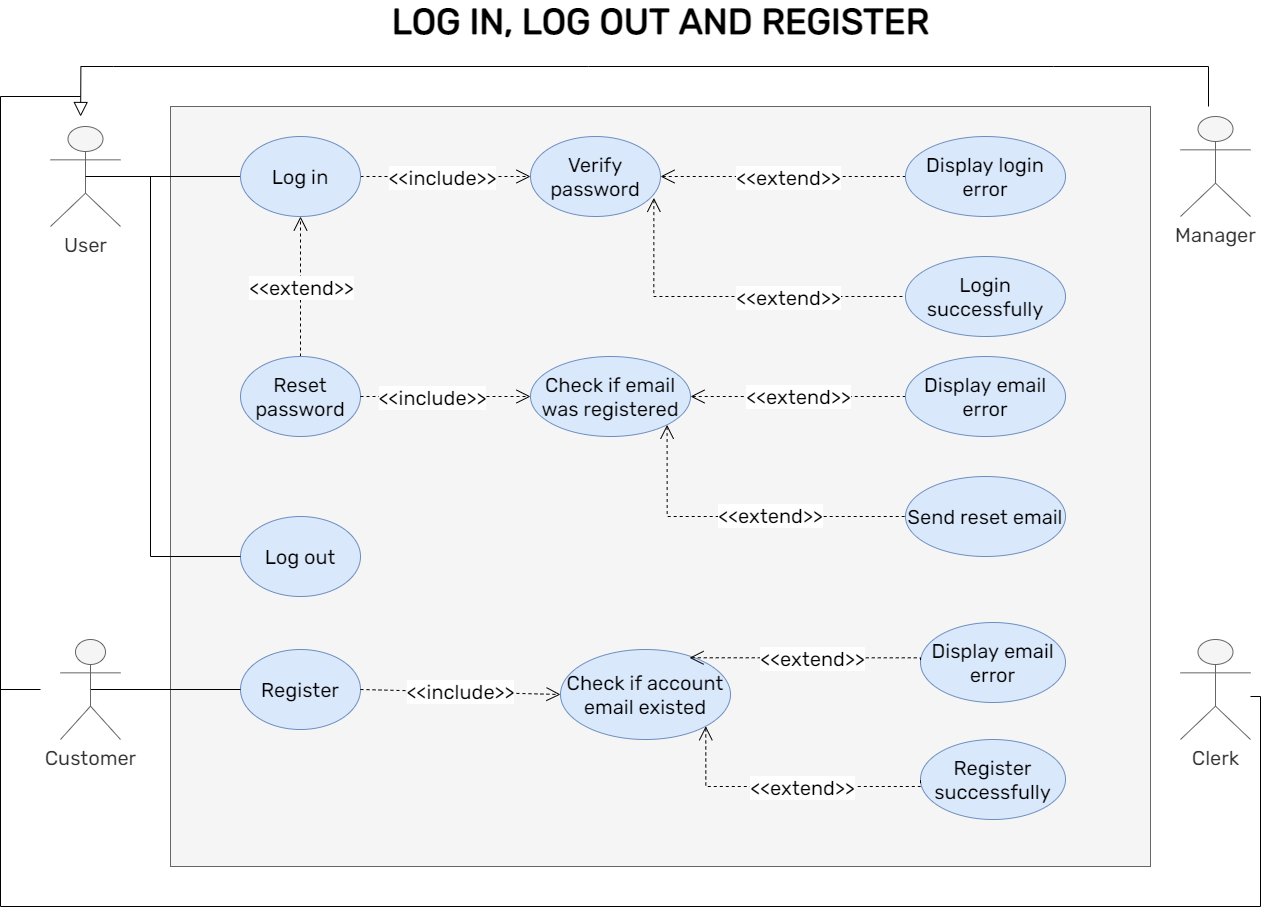

The diagram above was exported from draw.io. Its source (the exported page's mxGraphModel, read from the mxfile embedded in the PNG):
<mxGraphModel dx="1738" dy="1022" grid="1" gridSize="10" guides="1" tooltips="1" connect="1" arrows="1" fold="1" page="1" pageScale="1" pageWidth="1654" pageHeight="2336" math="0" shadow="0">
  <root>
    <mxCell id="0" />
    <mxCell id="1" parent="0" />
    <mxCell id="ohrEEvBWGCOfW1JZ8DfZ-1" value="" style="rounded=0;whiteSpace=wrap;html=1;fillColor=#f5f5f5;fontColor=#333333;strokeColor=#666666;fontFamily=Rubik;fontSource=https%3A%2F%2Ffonts.googleapis.com%2Fcss%3Ffamily%3DRubik;fontSize=20;" parent="1" vertex="1">
      <mxGeometry x="380" y="220" width="980" height="760" as="geometry" />
    </mxCell>
    <mxCell id="GHTDj0cvbYN8LIA7oIas-1" style="edgeStyle=orthogonalEdgeStyle;rounded=0;orthogonalLoop=1;jettySize=auto;html=1;exitX=0.5;exitY=0.5;exitDx=0;exitDy=0;entryX=0;entryY=0.5;entryDx=0;entryDy=0;endArrow=none;endFill=0;exitPerimeter=0;fontFamily=Rubik;fontSource=https%3A%2F%2Ffonts.googleapis.com%2Fcss%3Ffamily%3DRubik;fontSize=20;" parent="1" source="ohrEEvBWGCOfW1JZ8DfZ-2" target="ohrEEvBWGCOfW1JZ8DfZ-5" edge="1">
      <mxGeometry relative="1" as="geometry" />
    </mxCell>
    <mxCell id="ohrEEvBWGCOfW1JZ8DfZ-2" value="User&lt;br style=&quot;font-size: 20px;&quot;&gt;" style="shape=umlActor;verticalLabelPosition=bottom;verticalAlign=top;html=1;outlineConnect=0;fillColor=#f5f5f5;fontColor=#333333;strokeColor=#666666;fontFamily=Rubik;fontSource=https%3A%2F%2Ffonts.googleapis.com%2Fcss%3Ffamily%3DRubik;fontSize=20;" parent="1" vertex="1">
      <mxGeometry x="260" y="240" width="70" height="100" as="geometry" />
    </mxCell>
    <mxCell id="ohrEEvBWGCOfW1JZ8DfZ-3" value="&lt;font data-font-src=&quot;https://fonts.googleapis.com/css?family=Rubik&quot; style=&quot;font-size: 36px&quot;&gt;&lt;b&gt;LOG IN, LOG OUT AND REGISTER&lt;/b&gt;&lt;/font&gt;" style="text;html=1;align=center;verticalAlign=middle;resizable=0;points=[];autosize=1;strokeColor=none;fillColor=none;fontFamily=Rubik;fontSource=https%3A%2F%2Ffonts.googleapis.com%2Fcss%3Ffamily%3DRubik;" parent="1" vertex="1">
      <mxGeometry x="595" y="120" width="550" height="30" as="geometry" />
    </mxCell>
    <mxCell id="ohrEEvBWGCOfW1JZ8DfZ-12" style="edgeStyle=orthogonalEdgeStyle;rounded=0;orthogonalLoop=1;jettySize=auto;html=1;exitX=1;exitY=0.5;exitDx=0;exitDy=0;fontSize=20;dashed=1;endSize=12;startSize=12;fontFamily=Rubik;fontSource=https%3A%2F%2Ffonts.googleapis.com%2Fcss%3Ffamily%3DRubik;endArrow=open;endFill=0;" parent="1" source="ohrEEvBWGCOfW1JZ8DfZ-5" target="ohrEEvBWGCOfW1JZ8DfZ-9" edge="1">
      <mxGeometry relative="1" as="geometry" />
    </mxCell>
    <mxCell id="ohrEEvBWGCOfW1JZ8DfZ-17" value="&amp;lt;&amp;lt;include&amp;gt;&amp;gt;" style="edgeLabel;html=1;align=center;verticalAlign=middle;resizable=0;points=[];fontSize=20;fontFamily=Rubik;fontSource=https%3A%2F%2Ffonts.googleapis.com%2Fcss%3Ffamily%3DRubik;" parent="ohrEEvBWGCOfW1JZ8DfZ-12" connectable="0" vertex="1">
      <mxGeometry x="-0.2" relative="1" as="geometry">
        <mxPoint x="12" as="offset" />
      </mxGeometry>
    </mxCell>
    <mxCell id="ohrEEvBWGCOfW1JZ8DfZ-5" value="&lt;font style=&quot;font-size: 20px;&quot;&gt;Log in&lt;/font&gt;" style="ellipse;whiteSpace=wrap;html=1;fillColor=#dae8fc;strokeColor=#6c8ebf;fontFamily=Rubik;fontSource=https%3A%2F%2Ffonts.googleapis.com%2Fcss%3Ffamily%3DRubik;fontSize=20;" parent="1" vertex="1">
      <mxGeometry x="450" y="250" width="120" height="80" as="geometry" />
    </mxCell>
    <mxCell id="ohrEEvBWGCOfW1JZ8DfZ-7" value="&lt;font style=&quot;font-size: 20px;&quot;&gt;Log out&lt;/font&gt;" style="ellipse;whiteSpace=wrap;html=1;fillColor=#dae8fc;strokeColor=#6c8ebf;fontFamily=Rubik;fontSource=https%3A%2F%2Ffonts.googleapis.com%2Fcss%3Ffamily%3DRubik;fontSize=20;" parent="1" vertex="1">
      <mxGeometry x="450" y="630" width="120" height="80" as="geometry" />
    </mxCell>
    <mxCell id="ohrEEvBWGCOfW1JZ8DfZ-8" value="&lt;font style=&quot;font-size: 20px;&quot;&gt;Register&lt;/font&gt;" style="ellipse;whiteSpace=wrap;html=1;fillColor=#dae8fc;strokeColor=#6c8ebf;fontFamily=Rubik;fontSource=https%3A%2F%2Ffonts.googleapis.com%2Fcss%3Ffamily%3DRubik;fontSize=20;" parent="1" vertex="1">
      <mxGeometry x="450" y="763" width="120" height="80" as="geometry" />
    </mxCell>
    <mxCell id="ohrEEvBWGCOfW1JZ8DfZ-13" style="edgeStyle=orthogonalEdgeStyle;rounded=0;orthogonalLoop=1;jettySize=auto;html=1;exitX=1;exitY=0.5;exitDx=0;exitDy=0;dashed=1;fontSize=20;startArrow=open;startFill=0;endArrow=none;endFill=0;endSize=12;startSize=12;fontFamily=Rubik;fontSource=https%3A%2F%2Ffonts.googleapis.com%2Fcss%3Ffamily%3DRubik;" parent="1" source="ohrEEvBWGCOfW1JZ8DfZ-9" target="ohrEEvBWGCOfW1JZ8DfZ-10" edge="1">
      <mxGeometry relative="1" as="geometry" />
    </mxCell>
    <mxCell id="ohrEEvBWGCOfW1JZ8DfZ-15" value="&amp;lt;&amp;lt;extend&amp;gt;&amp;gt;" style="edgeLabel;html=1;align=center;verticalAlign=middle;resizable=0;points=[];fontSize=20;fontFamily=Rubik;fontSource=https%3A%2F%2Ffonts.googleapis.com%2Fcss%3Ffamily%3DRubik;" parent="ohrEEvBWGCOfW1JZ8DfZ-13" connectable="0" vertex="1">
      <mxGeometry x="-0.2933" y="-1" relative="1" as="geometry">
        <mxPoint x="40" y="-1" as="offset" />
      </mxGeometry>
    </mxCell>
    <mxCell id="ohrEEvBWGCOfW1JZ8DfZ-14" style="edgeStyle=orthogonalEdgeStyle;rounded=0;orthogonalLoop=1;jettySize=auto;html=1;entryX=0;entryY=0.5;entryDx=0;entryDy=0;dashed=1;fontSize=20;startArrow=open;startFill=0;endArrow=none;endFill=0;endSize=12;startSize=12;exitX=0.949;exitY=0.767;exitDx=0;exitDy=0;exitPerimeter=0;fontFamily=Rubik;fontSource=https%3A%2F%2Ffonts.googleapis.com%2Fcss%3Ffamily%3DRubik;" parent="1" source="ohrEEvBWGCOfW1JZ8DfZ-9" target="ohrEEvBWGCOfW1JZ8DfZ-11" edge="1">
      <mxGeometry relative="1" as="geometry">
        <Array as="points">
          <mxPoint x="863" y="410" />
        </Array>
      </mxGeometry>
    </mxCell>
    <mxCell id="ohrEEvBWGCOfW1JZ8DfZ-16" value="&amp;lt;&amp;lt;extend&amp;gt;&amp;gt;" style="edgeLabel;html=1;align=center;verticalAlign=middle;resizable=0;points=[];fontSize=20;fontFamily=Rubik;fontSource=https%3A%2F%2Ffonts.googleapis.com%2Fcss%3Ffamily%3DRubik;" parent="ohrEEvBWGCOfW1JZ8DfZ-14" connectable="0" vertex="1">
      <mxGeometry x="0.2588" y="-3" relative="1" as="geometry">
        <mxPoint x="12" y="-3" as="offset" />
      </mxGeometry>
    </mxCell>
    <mxCell id="ohrEEvBWGCOfW1JZ8DfZ-9" value="&lt;font style=&quot;font-size: 20px;&quot;&gt;Verify password&lt;/font&gt;" style="ellipse;whiteSpace=wrap;html=1;fillColor=#dae8fc;strokeColor=#6c8ebf;fontFamily=Rubik;fontSource=https%3A%2F%2Ffonts.googleapis.com%2Fcss%3Ffamily%3DRubik;fontSize=20;" parent="1" vertex="1">
      <mxGeometry x="740" y="250" width="130" height="80" as="geometry" />
    </mxCell>
    <mxCell id="ohrEEvBWGCOfW1JZ8DfZ-10" value="&lt;font style=&quot;font-size: 20px;&quot;&gt;Display login error&lt;/font&gt;" style="ellipse;whiteSpace=wrap;html=1;fillColor=#dae8fc;strokeColor=#6c8ebf;fontFamily=Rubik;fontSource=https%3A%2F%2Ffonts.googleapis.com%2Fcss%3Ffamily%3DRubik;fontSize=20;" parent="1" vertex="1">
      <mxGeometry x="1115" y="250" width="160" height="80" as="geometry" />
    </mxCell>
    <mxCell id="GHTDj0cvbYN8LIA7oIas-2" style="edgeStyle=orthogonalEdgeStyle;rounded=0;orthogonalLoop=1;jettySize=auto;html=1;exitX=0.5;exitY=0.5;exitDx=0;exitDy=0;entryX=0;entryY=0.5;entryDx=0;entryDy=0;endArrow=none;endFill=0;exitPerimeter=0;fontFamily=Rubik;fontSource=https%3A%2F%2Ffonts.googleapis.com%2Fcss%3Ffamily%3DRubik;fontSize=20;" parent="1" source="ohrEEvBWGCOfW1JZ8DfZ-2" target="ohrEEvBWGCOfW1JZ8DfZ-7" edge="1">
      <mxGeometry relative="1" as="geometry">
        <mxPoint x="300" y="300" as="sourcePoint" />
        <mxPoint x="500" y="300" as="targetPoint" />
        <Array as="points">
          <mxPoint x="360" y="290" />
          <mxPoint x="360" y="670" />
        </Array>
      </mxGeometry>
    </mxCell>
    <mxCell id="ohrEEvBWGCOfW1JZ8DfZ-11" value="&lt;font style=&quot;font-size: 20px;&quot;&gt;Login successfully&lt;/font&gt;" style="ellipse;whiteSpace=wrap;html=1;fillColor=#dae8fc;strokeColor=#6c8ebf;fontFamily=Rubik;fontSource=https%3A%2F%2Ffonts.googleapis.com%2Fcss%3Ffamily%3DRubik;fontSize=20;" parent="1" vertex="1">
      <mxGeometry x="1115" y="370" width="160" height="80" as="geometry" />
    </mxCell>
    <mxCell id="IC058psc_yqqrELsm-MC-4" style="edgeStyle=orthogonalEdgeStyle;rounded=0;orthogonalLoop=1;jettySize=auto;html=1;exitX=0.5;exitY=0.5;exitDx=0;exitDy=0;exitPerimeter=0;endArrow=none;endFill=0;fontFamily=Rubik;fontSource=https%3A%2F%2Ffonts.googleapis.com%2Fcss%3Ffamily%3DRubik;fontSize=20;" parent="1" source="IC058psc_yqqrELsm-MC-3" target="ohrEEvBWGCOfW1JZ8DfZ-8" edge="1">
      <mxGeometry relative="1" as="geometry" />
    </mxCell>
    <mxCell id="IC058psc_yqqrELsm-MC-3" value="Customer" style="shape=umlActor;verticalLabelPosition=bottom;verticalAlign=top;html=1;outlineConnect=0;fillColor=#f5f5f5;fontColor=#333333;strokeColor=#666666;fontFamily=Rubik;fontSource=https%3A%2F%2Ffonts.googleapis.com%2Fcss%3Ffamily%3DRubik;fontSize=20;" parent="1" vertex="1">
      <mxGeometry x="270" y="753" width="60" height="100" as="geometry" />
    </mxCell>
    <mxCell id="IC058psc_yqqrELsm-MC-7" value="&lt;font style=&quot;font-size: 20px;&quot;&gt;Check if account email existed&lt;br style=&quot;font-size: 20px;&quot;&gt;&lt;/font&gt;" style="ellipse;whiteSpace=wrap;html=1;fillColor=#dae8fc;strokeColor=#6c8ebf;fontFamily=Rubik;fontSource=https%3A%2F%2Ffonts.googleapis.com%2Fcss%3Ffamily%3DRubik;fontSize=20;" parent="1" vertex="1">
      <mxGeometry x="770" y="763" width="170" height="90" as="geometry" />
    </mxCell>
    <mxCell id="IC058psc_yqqrELsm-MC-9" value="&lt;font style=&quot;font-size: 20px;&quot;&gt;&amp;lt;&amp;lt;include&amp;gt;&amp;gt;&lt;/font&gt;" style="endArrow=open;endSize=12;dashed=1;html=1;rounded=0;entryX=0;entryY=0.5;entryDx=0;entryDy=0;exitX=1;exitY=0.5;exitDx=0;exitDy=0;endFill=0;fontFamily=Rubik;fontSource=https%3A%2F%2Ffonts.googleapis.com%2Fcss%3Ffamily%3DRubik;fontSize=20;" parent="1" source="ohrEEvBWGCOfW1JZ8DfZ-8" target="IC058psc_yqqrELsm-MC-7" edge="1">
      <mxGeometry width="160" relative="1" as="geometry">
        <mxPoint x="620" y="663" as="sourcePoint" />
        <mxPoint x="780" y="663" as="targetPoint" />
        <mxPoint as="offset" />
      </mxGeometry>
    </mxCell>
    <mxCell id="ohrEEvBWGCOfW1JZ8DfZ-22" style="edgeStyle=orthogonalEdgeStyle;rounded=0;orthogonalLoop=1;jettySize=auto;html=1;fontSize=20;startArrow=none;startFill=0;endArrow=none;endFill=0;startSize=12;endSize=12;fontFamily=Rubik;fontSource=https%3A%2F%2Ffonts.googleapis.com%2Fcss%3Ffamily%3DRubik;" parent="1" source="ohrEEvBWGCOfW1JZ8DfZ-19" edge="1">
      <mxGeometry relative="1" as="geometry">
        <mxPoint x="290" y="210" as="targetPoint" />
        <Array as="points">
          <mxPoint x="1470" y="810" />
          <mxPoint x="1470" y="1020" />
          <mxPoint x="210" y="1020" />
          <mxPoint x="210" y="210" />
        </Array>
      </mxGeometry>
    </mxCell>
    <mxCell id="ohrEEvBWGCOfW1JZ8DfZ-19" value="Clerk" style="shape=umlActor;verticalLabelPosition=bottom;verticalAlign=top;html=1;outlineConnect=0;fillColor=#f5f5f5;fontColor=#333333;strokeColor=#666666;fontFamily=Rubik;fontSource=https%3A%2F%2Ffonts.googleapis.com%2Fcss%3Ffamily%3DRubik;fontSize=20;" parent="1" vertex="1">
      <mxGeometry x="1390" y="753" width="70" height="100" as="geometry" />
    </mxCell>
    <mxCell id="ohrEEvBWGCOfW1JZ8DfZ-21" value="Manager" style="shape=umlActor;verticalLabelPosition=bottom;verticalAlign=top;html=1;outlineConnect=0;fillColor=#f5f5f5;fontColor=#333333;strokeColor=#666666;fontFamily=Rubik;fontSource=https%3A%2F%2Ffonts.googleapis.com%2Fcss%3Ffamily%3DRubik;fontSize=20;" parent="1" vertex="1">
      <mxGeometry x="1390" y="230" width="70" height="100" as="geometry" />
    </mxCell>
    <mxCell id="IC058psc_yqqrELsm-MC-10" value="&lt;span style=&quot;font-size: 20px;&quot;&gt;Display email error&lt;/span&gt;" style="ellipse;whiteSpace=wrap;html=1;fillColor=#dae8fc;strokeColor=#6c8ebf;fontFamily=Rubik;fontSource=https%3A%2F%2Ffonts.googleapis.com%2Fcss%3Ffamily%3DRubik;fontSize=20;" parent="1" vertex="1">
      <mxGeometry x="1130" y="736" width="145" height="80" as="geometry" />
    </mxCell>
    <mxCell id="IC058psc_yqqrELsm-MC-11" value="&lt;span style=&quot;font-size: 20px;&quot;&gt;Register successfully&lt;/span&gt;" style="ellipse;whiteSpace=wrap;html=1;fillColor=#dae8fc;strokeColor=#6c8ebf;fontFamily=Rubik;fontSource=https%3A%2F%2Ffonts.googleapis.com%2Fcss%3Ffamily%3DRubik;fontSize=20;" parent="1" vertex="1">
      <mxGeometry x="1130" y="853" width="145" height="80" as="geometry" />
    </mxCell>
    <mxCell id="IC058psc_yqqrELsm-MC-14" style="edgeStyle=orthogonalEdgeStyle;rounded=0;orthogonalLoop=1;jettySize=auto;html=1;dashed=1;fontSize=20;startArrow=open;startFill=0;endArrow=none;endFill=0;endSize=12;startSize=12;entryX=0;entryY=0.5;entryDx=0;entryDy=0;exitX=0.759;exitY=0.092;exitDx=0;exitDy=0;exitPerimeter=0;fontFamily=Rubik;fontSource=https%3A%2F%2Ffonts.googleapis.com%2Fcss%3Ffamily%3DRubik;" parent="1" source="IC058psc_yqqrELsm-MC-7" target="IC058psc_yqqrELsm-MC-10" edge="1">
      <mxGeometry relative="1" as="geometry">
        <mxPoint x="915.1969010630082" y="774.6094133278572" as="sourcePoint" />
        <mxPoint x="1114.9999999999923" y="771.38" as="targetPoint" />
        <Array as="points">
          <mxPoint x="1130" y="771" />
          <mxPoint x="1130" y="776" />
        </Array>
      </mxGeometry>
    </mxCell>
    <mxCell id="IC058psc_yqqrELsm-MC-15" value="&amp;lt;&amp;lt;extend&amp;gt;&amp;gt;" style="edgeLabel;html=1;align=center;verticalAlign=middle;resizable=0;points=[];fontSize=20;fontFamily=Rubik;fontSource=https%3A%2F%2Ffonts.googleapis.com%2Fcss%3Ffamily%3DRubik;" parent="IC058psc_yqqrELsm-MC-14" connectable="0" vertex="1">
      <mxGeometry x="-0.2933" y="-1" relative="1" as="geometry">
        <mxPoint x="40" y="-1" as="offset" />
      </mxGeometry>
    </mxCell>
    <mxCell id="IC058psc_yqqrELsm-MC-16" style="edgeStyle=orthogonalEdgeStyle;rounded=0;orthogonalLoop=1;jettySize=auto;html=1;dashed=1;fontSize=20;startArrow=open;startFill=0;endArrow=none;endFill=0;endSize=12;startSize=12;entryX=0;entryY=0.5;entryDx=0;entryDy=0;exitX=1;exitY=1;exitDx=0;exitDy=0;fontFamily=Rubik;fontSource=https%3A%2F%2Ffonts.googleapis.com%2Fcss%3Ffamily%3DRubik;" parent="1" source="IC058psc_yqqrELsm-MC-7" target="IC058psc_yqqrELsm-MC-11" edge="1">
      <mxGeometry relative="1" as="geometry">
        <mxPoint x="925.1969010630082" y="786.2294133278572" as="sourcePoint" />
        <mxPoint x="1124.9999999999923" y="783" as="targetPoint" />
        <Array as="points">
          <mxPoint x="915" y="900" />
        </Array>
      </mxGeometry>
    </mxCell>
    <mxCell id="IC058psc_yqqrELsm-MC-17" value="&amp;lt;&amp;lt;extend&amp;gt;&amp;gt;" style="edgeLabel;html=1;align=center;verticalAlign=middle;resizable=0;points=[];fontSize=20;fontFamily=Rubik;fontSource=https%3A%2F%2Ffonts.googleapis.com%2Fcss%3Ffamily%3DRubik;" parent="IC058psc_yqqrELsm-MC-16" connectable="0" vertex="1">
      <mxGeometry x="-0.2933" y="-1" relative="1" as="geometry">
        <mxPoint x="56" y="-1" as="offset" />
      </mxGeometry>
    </mxCell>
    <mxCell id="ohrEEvBWGCOfW1JZ8DfZ-24" value="" style="endArrow=none;html=1;rounded=0;fontSize=20;startSize=12;endSize=12;fontFamily=Rubik;fontSource=https%3A%2F%2Ffonts.googleapis.com%2Fcss%3Ffamily%3DRubik;endFill=0;startArrow=block;startFill=0;" parent="1" edge="1">
      <mxGeometry width="50" height="50" relative="1" as="geometry">
        <mxPoint x="290.13" y="230" as="sourcePoint" />
        <mxPoint x="1418" y="220" as="targetPoint" />
        <Array as="points">
          <mxPoint x="290.38" y="180" />
          <mxPoint x="322.88" y="180" />
          <mxPoint x="797.88" y="180" />
          <mxPoint x="1262.88" y="180" />
          <mxPoint x="1418" y="180" />
        </Array>
      </mxGeometry>
    </mxCell>
    <mxCell id="1mc5wJP6nv6uys_Rp-Ut-16" style="edgeStyle=orthogonalEdgeStyle;rounded=0;orthogonalLoop=1;jettySize=auto;html=1;exitX=0.5;exitY=0;exitDx=0;exitDy=0;dashed=1;startArrow=none;startFill=0;endArrow=open;endFill=0;startSize=12;endSize=12;fontSize=20;" parent="1" source="1mc5wJP6nv6uys_Rp-Ut-1" target="ohrEEvBWGCOfW1JZ8DfZ-5" edge="1">
      <mxGeometry relative="1" as="geometry" />
    </mxCell>
    <mxCell id="1mc5wJP6nv6uys_Rp-Ut-1" value="&lt;font style=&quot;font-size: 20px;&quot;&gt;Reset password&lt;/font&gt;" style="ellipse;whiteSpace=wrap;html=1;fillColor=#dae8fc;strokeColor=#6c8ebf;fontFamily=Rubik;fontSource=https%3A%2F%2Ffonts.googleapis.com%2Fcss%3Ffamily%3DRubik;fontSize=20;" parent="1" vertex="1">
      <mxGeometry x="450" y="470" width="120" height="80" as="geometry" />
    </mxCell>
    <mxCell id="1mc5wJP6nv6uys_Rp-Ut-10" value="" style="edgeStyle=orthogonalEdgeStyle;rounded=0;orthogonalLoop=1;jettySize=auto;html=1;endArrow=none;endFill=0;startArrow=open;startFill=0;endSize=12;startSize=12;dashed=1;fontSize=20;" parent="1" source="1mc5wJP6nv6uys_Rp-Ut-2" target="1mc5wJP6nv6uys_Rp-Ut-9" edge="1">
      <mxGeometry relative="1" as="geometry">
        <Array as="points">
          <mxPoint x="990" y="510" />
          <mxPoint x="990" y="510" />
        </Array>
      </mxGeometry>
    </mxCell>
    <mxCell id="1mc5wJP6nv6uys_Rp-Ut-13" style="edgeStyle=orthogonalEdgeStyle;rounded=0;orthogonalLoop=1;jettySize=auto;html=1;exitX=1;exitY=1;exitDx=0;exitDy=0;entryX=0;entryY=0.5;entryDx=0;entryDy=0;dashed=1;startArrow=open;startFill=0;endArrow=none;endFill=0;startSize=12;endSize=12;fontSize=20;" parent="1" source="1mc5wJP6nv6uys_Rp-Ut-2" target="1mc5wJP6nv6uys_Rp-Ut-11" edge="1">
      <mxGeometry relative="1" as="geometry">
        <Array as="points">
          <mxPoint x="877" y="630" />
        </Array>
      </mxGeometry>
    </mxCell>
    <mxCell id="1mc5wJP6nv6uys_Rp-Ut-2" value="&lt;span style=&quot;font-size: 20px;&quot;&gt;Check if email was registered&lt;/span&gt;" style="ellipse;whiteSpace=wrap;html=1;fillColor=#dae8fc;strokeColor=#6c8ebf;fontFamily=Rubik;fontSource=https%3A%2F%2Ffonts.googleapis.com%2Fcss%3Ffamily%3DRubik;fontSize=20;" parent="1" vertex="1">
      <mxGeometry x="740" y="470" width="160" height="80" as="geometry" />
    </mxCell>
    <mxCell id="1mc5wJP6nv6uys_Rp-Ut-5" style="edgeStyle=orthogonalEdgeStyle;rounded=0;orthogonalLoop=1;jettySize=auto;html=1;exitX=1;exitY=0.5;exitDx=0;exitDy=0;fontSize=20;dashed=1;endSize=12;startSize=12;fontFamily=Rubik;fontSource=https%3A%2F%2Ffonts.googleapis.com%2Fcss%3Ffamily%3DRubik;entryX=0;entryY=0.5;entryDx=0;entryDy=0;endArrow=open;endFill=0;" parent="1" target="1mc5wJP6nv6uys_Rp-Ut-2" edge="1">
      <mxGeometry relative="1" as="geometry">
        <mxPoint x="570" y="510" as="sourcePoint" />
        <mxPoint x="740" y="510" as="targetPoint" />
      </mxGeometry>
    </mxCell>
    <mxCell id="1mc5wJP6nv6uys_Rp-Ut-6" value="&amp;lt;&amp;lt;include&amp;gt;&amp;gt;" style="edgeLabel;html=1;align=center;verticalAlign=middle;resizable=0;points=[];fontSize=20;fontFamily=Rubik;fontSource=https%3A%2F%2Ffonts.googleapis.com%2Fcss%3Ffamily%3DRubik;" parent="1mc5wJP6nv6uys_Rp-Ut-5" connectable="0" vertex="1">
      <mxGeometry x="-0.2" relative="1" as="geometry">
        <mxPoint x="2" as="offset" />
      </mxGeometry>
    </mxCell>
    <mxCell id="1mc5wJP6nv6uys_Rp-Ut-9" value="&lt;span style=&quot;font-size: 20px;&quot;&gt;Display email error&lt;/span&gt;" style="ellipse;whiteSpace=wrap;html=1;fillColor=#dae8fc;strokeColor=#6c8ebf;fontFamily=Rubik;fontSource=https%3A%2F%2Ffonts.googleapis.com%2Fcss%3Ffamily%3DRubik;fontSize=20;" parent="1" vertex="1">
      <mxGeometry x="1115" y="470" width="160" height="80" as="geometry" />
    </mxCell>
    <mxCell id="1mc5wJP6nv6uys_Rp-Ut-11" value="&lt;span style=&quot;font-size: 20px;&quot;&gt;Send reset email&lt;/span&gt;" style="ellipse;whiteSpace=wrap;html=1;fillColor=#dae8fc;strokeColor=#6c8ebf;fontFamily=Rubik;fontSource=https%3A%2F%2Ffonts.googleapis.com%2Fcss%3Ffamily%3DRubik;fontSize=20;" parent="1" vertex="1">
      <mxGeometry x="1115" y="590" width="160" height="80" as="geometry" />
    </mxCell>
    <mxCell id="1mc5wJP6nv6uys_Rp-Ut-12" value="&amp;lt;&amp;lt;extend&amp;gt;&amp;gt;" style="edgeLabel;html=1;align=center;verticalAlign=middle;resizable=0;points=[];fontSize=20;fontFamily=Rubik;fontSource=https%3A%2F%2Ffonts.googleapis.com%2Fcss%3Ffamily%3DRubik;" parent="1" connectable="0" vertex="1">
      <mxGeometry x="997.0008363050625" y="468.9951196354886" as="geometry">
        <mxPoint x="10" y="40" as="offset" />
      </mxGeometry>
    </mxCell>
    <mxCell id="1mc5wJP6nv6uys_Rp-Ut-14" value="&amp;lt;&amp;lt;extend&amp;gt;&amp;gt;" style="edgeLabel;html=1;align=center;verticalAlign=middle;resizable=0;points=[];fontSize=20;fontFamily=Rubik;fontSource=https%3A%2F%2Ffonts.googleapis.com%2Fcss%3Ffamily%3DRubik;" parent="1" connectable="0" vertex="1">
      <mxGeometry x="997.632727067456" y="419.9999999999999" as="geometry">
        <mxPoint x="-19" y="208" as="offset" />
      </mxGeometry>
    </mxCell>
    <mxCell id="1mc5wJP6nv6uys_Rp-Ut-17" value="&amp;lt;&amp;lt;extend&amp;gt;&amp;gt;" style="edgeLabel;html=1;align=center;verticalAlign=middle;resizable=0;points=[];fontSize=20;fontFamily=Rubik;fontSource=https%3A%2F%2Ffonts.googleapis.com%2Fcss%3Ffamily%3DRubik;" parent="1" connectable="0" vertex="1">
      <mxGeometry x="509.99552746363275" y="400" as="geometry" />
    </mxCell>
    <mxCell id="1mc5wJP6nv6uys_Rp-Ut-19" value="" style="endArrow=none;html=1;rounded=0;startSize=12;endSize=12;fontSize=20;" parent="1" edge="1">
      <mxGeometry width="50" height="50" relative="1" as="geometry">
        <mxPoint x="210" y="803" as="sourcePoint" />
        <mxPoint x="250" y="803" as="targetPoint" />
      </mxGeometry>
    </mxCell>
  </root>
</mxGraphModel>